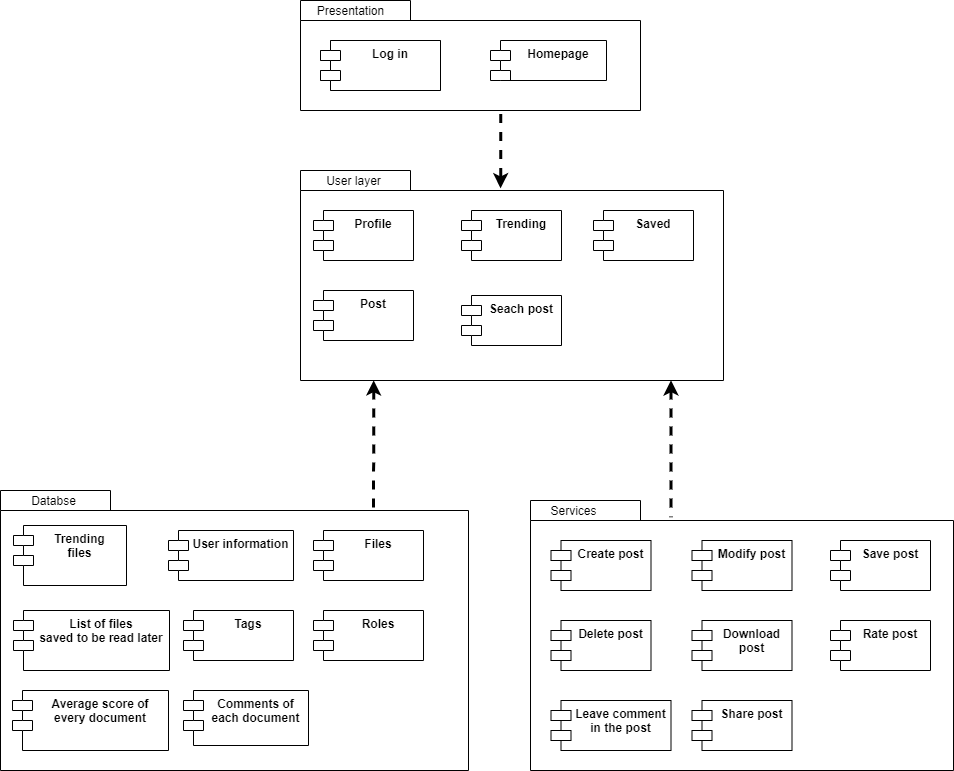

The diagram above was exported from draw.io. Its source (the exported page's mxGraphModel, read from the mxfile embedded in the PNG):
<mxGraphModel dx="2585" dy="1045" grid="1" gridSize="10" guides="1" tooltips="1" connect="1" arrows="1" fold="1" page="1" pageScale="1" pageWidth="827" pageHeight="1169" math="0" shadow="0">
  <root>
    <mxCell id="0" />
    <mxCell id="1" parent="0" />
    <mxCell id="91" value="" style="group" vertex="1" connectable="0" parent="1">
      <mxGeometry x="390" y="520" width="423" height="270" as="geometry" />
    </mxCell>
    <mxCell id="87" value="" style="shape=folder;fontStyle=1;spacingTop=10;tabWidth=110;tabHeight=20;tabPosition=left;html=1;fillColor=#FFFFFF;strokeColor=#000000;" vertex="1" parent="91">
      <mxGeometry width="423" height="270" as="geometry" />
    </mxCell>
    <mxCell id="27" value="Delete post" style="shape=module;align=left;spacingLeft=20;align=center;verticalAlign=top;strokeColor=#000000;fillColor=#FFFFFF;fontColor=#000000;fontStyle=1" parent="91" vertex="1">
      <mxGeometry x="20.5" y="120" width="100" height="50" as="geometry" />
    </mxCell>
    <mxCell id="28" value="Modify post" style="shape=module;align=left;spacingLeft=20;align=center;verticalAlign=top;strokeColor=#000000;fillColor=#FFFFFF;fontColor=#000000;fontStyle=1" parent="91" vertex="1">
      <mxGeometry x="161.5" y="40" width="100" height="50" as="geometry" />
    </mxCell>
    <mxCell id="42" value="Rate post" style="shape=module;align=left;spacingLeft=20;align=center;verticalAlign=top;strokeColor=#000000;fillColor=#FFFFFF;fontColor=#000000;fontStyle=1" parent="91" vertex="1">
      <mxGeometry x="300" y="120" width="100" height="50" as="geometry" />
    </mxCell>
    <mxCell id="43" value="Leave comment&#10;in the post" style="shape=module;align=left;spacingLeft=20;align=center;verticalAlign=top;strokeColor=#000000;fillColor=#FFFFFF;fontColor=#000000;fontStyle=1" parent="91" vertex="1">
      <mxGeometry x="20.5" y="200" width="120" height="50" as="geometry" />
    </mxCell>
    <mxCell id="44" value="Save post" style="shape=module;align=left;spacingLeft=20;align=center;verticalAlign=top;strokeColor=#000000;fillColor=#FFFFFF;fontColor=#000000;fontStyle=1" parent="91" vertex="1">
      <mxGeometry x="300" y="40" width="100" height="50" as="geometry" />
    </mxCell>
    <mxCell id="45" value="Download&#10;post" style="shape=module;align=left;spacingLeft=20;align=center;verticalAlign=top;strokeColor=#000000;fillColor=#FFFFFF;fontColor=#000000;fontStyle=1" parent="91" vertex="1">
      <mxGeometry x="161.5" y="120" width="100" height="50" as="geometry" />
    </mxCell>
    <mxCell id="88" value="&lt;font color=&quot;#000000&quot;&gt;Services&lt;/font&gt;" style="text;html=1;align=center;verticalAlign=middle;resizable=0;points=[];autosize=1;fontColor=#FFFFFF;" vertex="1" parent="91">
      <mxGeometry x="13" width="60" height="20" as="geometry" />
    </mxCell>
    <mxCell id="89" value="Create post" style="shape=module;align=left;spacingLeft=20;align=center;verticalAlign=top;strokeColor=#000000;fillColor=#FFFFFF;fontColor=#000000;fontStyle=1" vertex="1" parent="91">
      <mxGeometry x="20.5" y="40" width="100" height="50" as="geometry" />
    </mxCell>
    <mxCell id="90" value="Share post" style="shape=module;align=left;spacingLeft=20;align=center;verticalAlign=top;strokeColor=#000000;fillColor=#FFFFFF;fontColor=#000000;fontStyle=1" vertex="1" parent="91">
      <mxGeometry x="161.5" y="200" width="100" height="50" as="geometry" />
    </mxCell>
    <mxCell id="92" value="" style="group" vertex="1" connectable="0" parent="1">
      <mxGeometry x="160" y="190" width="423" height="210" as="geometry" />
    </mxCell>
    <mxCell id="77" value="" style="shape=folder;fontStyle=1;spacingTop=10;tabWidth=110;tabHeight=20;tabPosition=left;html=1;fillColor=#FFFFFF;strokeColor=#000000;" vertex="1" parent="92">
      <mxGeometry width="423" height="210" as="geometry" />
    </mxCell>
    <mxCell id="8" value="Seach post" style="shape=module;align=left;spacingLeft=20;align=center;verticalAlign=top;fillColor=#FFFFFF;strokeColor=#000000;fontColor=#000000;fontStyle=1" parent="92" vertex="1">
      <mxGeometry x="161" y="125" width="100" height="50" as="geometry" />
    </mxCell>
    <mxCell id="15" value="Profile" style="shape=module;align=left;spacingLeft=20;align=center;verticalAlign=top;fillColor=#FFFFFF;strokeColor=#000000;fontColor=#000000;fontStyle=1" parent="92" vertex="1">
      <mxGeometry x="13" y="40" width="100" height="50" as="geometry" />
    </mxCell>
    <mxCell id="18" value="Trending" style="shape=module;align=left;spacingLeft=20;align=center;verticalAlign=top;fillColor=#FFFFFF;strokeColor=#000000;fontColor=#000000;fontStyle=1" parent="92" vertex="1">
      <mxGeometry x="161" y="40" width="100" height="50" as="geometry" />
    </mxCell>
    <mxCell id="20" value="Saved" style="shape=module;align=left;spacingLeft=20;align=center;verticalAlign=top;fillColor=#FFFFFF;strokeColor=#000000;fontColor=#000000;fontStyle=1" parent="92" vertex="1">
      <mxGeometry x="293" y="40" width="100" height="50" as="geometry" />
    </mxCell>
    <mxCell id="22" value="Post" style="shape=module;align=left;spacingLeft=20;align=center;verticalAlign=top;fillColor=#FFFFFF;strokeColor=#000000;fontColor=#000000;fontStyle=1" parent="92" vertex="1">
      <mxGeometry x="13" y="120" width="100" height="50" as="geometry" />
    </mxCell>
    <mxCell id="78" value="&lt;font color=&quot;#000000&quot;&gt;User layer&lt;/font&gt;" style="text;html=1;align=center;verticalAlign=middle;resizable=0;points=[];autosize=1;fontColor=#FFFFFF;" vertex="1" parent="92">
      <mxGeometry x="18" width="70" height="20" as="geometry" />
    </mxCell>
    <mxCell id="93" value="" style="group" vertex="1" connectable="0" parent="1">
      <mxGeometry x="-140" y="510" width="468" height="280" as="geometry" />
    </mxCell>
    <mxCell id="79" value="" style="shape=folder;fontStyle=1;spacingTop=10;tabWidth=110;tabHeight=20;tabPosition=left;html=1;fillColor=#FFFFFF;strokeColor=#000000;" vertex="1" parent="93">
      <mxGeometry width="468" height="280" as="geometry" />
    </mxCell>
    <mxCell id="16" value="User information" style="shape=module;align=left;spacingLeft=20;align=center;verticalAlign=top;fillColor=#FFFFFF;strokeColor=#000000;fontColor=#000000;fontStyle=1" parent="93" vertex="1">
      <mxGeometry x="168" y="40" width="125" height="50" as="geometry" />
    </mxCell>
    <mxCell id="17" value="Trending &#10;files" style="shape=module;align=left;spacingLeft=20;align=center;verticalAlign=top;fillColor=#FFFFFF;strokeColor=#000000;fontColor=#000000;fontStyle=1" parent="93" vertex="1">
      <mxGeometry x="13" y="35" width="113" height="60" as="geometry" />
    </mxCell>
    <mxCell id="21" value="List of files &#10;saved to be read later" style="shape=module;align=left;spacingLeft=20;align=center;verticalAlign=top;fillColor=#FFFFFF;strokeColor=#000000;fontColor=#000000;fontStyle=1" parent="93" vertex="1">
      <mxGeometry x="13" y="120" width="156" height="60" as="geometry" />
    </mxCell>
    <mxCell id="80" value="&lt;font color=&quot;#000000&quot;&gt;Databse&lt;/font&gt;" style="text;html=1;align=center;verticalAlign=middle;resizable=0;points=[];autosize=1;fontColor=#FFFFFF;" vertex="1" parent="93">
      <mxGeometry x="23" width="60" height="20" as="geometry" />
    </mxCell>
    <mxCell id="81" value="Tags" style="shape=module;align=left;spacingLeft=20;align=center;verticalAlign=top;fillColor=#FFFFFF;strokeColor=#000000;fontColor=#000000;fontStyle=1" vertex="1" parent="93">
      <mxGeometry x="183" y="120" width="110" height="50" as="geometry" />
    </mxCell>
    <mxCell id="82" value="Files" style="shape=module;align=left;spacingLeft=20;align=center;verticalAlign=top;fillColor=#FFFFFF;strokeColor=#000000;fontColor=#000000;fontStyle=1" vertex="1" parent="93">
      <mxGeometry x="313" y="40" width="110" height="50" as="geometry" />
    </mxCell>
    <mxCell id="83" value="Roles" style="shape=module;align=left;spacingLeft=20;align=center;verticalAlign=top;fillColor=#FFFFFF;strokeColor=#000000;fontColor=#000000;fontStyle=1" vertex="1" parent="93">
      <mxGeometry x="313" y="120" width="110" height="50" as="geometry" />
    </mxCell>
    <mxCell id="85" value="Average score of&#10;every document" style="shape=module;align=left;spacingLeft=20;align=center;verticalAlign=top;fillColor=#FFFFFF;strokeColor=#000000;fontColor=#000000;fontStyle=1" vertex="1" parent="93">
      <mxGeometry x="12" y="200" width="156" height="60" as="geometry" />
    </mxCell>
    <mxCell id="86" value="Comments of&#10;each document" style="shape=module;align=left;spacingLeft=20;align=center;verticalAlign=top;fillColor=#FFFFFF;strokeColor=#000000;fontColor=#000000;fontStyle=1" vertex="1" parent="93">
      <mxGeometry x="183" y="200" width="125" height="55" as="geometry" />
    </mxCell>
    <mxCell id="94" value="" style="group" vertex="1" connectable="0" parent="1">
      <mxGeometry x="160" y="20" width="340" height="110" as="geometry" />
    </mxCell>
    <mxCell id="2" value="" style="shape=folder;fontStyle=1;spacingTop=10;tabWidth=110;tabHeight=20;tabPosition=left;html=1;fillColor=#FFFFFF;strokeColor=#000000;" parent="94" vertex="1">
      <mxGeometry width="340" height="110" as="geometry" />
    </mxCell>
    <mxCell id="3" value="Log In o &#10;Inicio de sesión" style="shape=module;align=left;spacingLeft=20;align=center;verticalAlign=top;fillColor=#FFFFFF;strokeColor=#000000;fontColor=#000000;" parent="94" vertex="1">
      <mxGeometry x="20" y="40" width="120" height="50" as="geometry" />
    </mxCell>
    <mxCell id="14" value="Log in" style="shape=module;align=left;spacingLeft=20;align=center;verticalAlign=top;fillColor=#FFFFFF;strokeColor=#000000;fontColor=#000000;fontStyle=1" parent="94" vertex="1">
      <mxGeometry x="20" y="40" width="120" height="50" as="geometry" />
    </mxCell>
    <mxCell id="19" value="Homepage" style="shape=module;align=left;spacingLeft=20;align=center;verticalAlign=top;fillColor=#FFFFFF;strokeColor=#000000;fontColor=#000000;fontStyle=1" parent="94" vertex="1">
      <mxGeometry x="190" y="40" width="116" height="40" as="geometry" />
    </mxCell>
    <mxCell id="76" value="&lt;font color=&quot;#000000&quot;&gt;Presentation&lt;/font&gt;" style="text;html=1;align=center;verticalAlign=middle;resizable=0;points=[];autosize=1;fontColor=#FFFFFF;" vertex="1" parent="94">
      <mxGeometry x="10" width="80" height="20" as="geometry" />
    </mxCell>
    <mxCell id="96" style="edgeStyle=orthogonalEdgeStyle;rounded=0;orthogonalLoop=1;jettySize=auto;html=1;entryX=0.473;entryY=0.085;entryDx=0;entryDy=0;entryPerimeter=0;fontColor=#FFFFFF;endArrow=classic;endFill=1;dashed=1;strokeWidth=3;strokeColor=#000000;exitX=0.589;exitY=1.031;exitDx=0;exitDy=0;exitPerimeter=0;" edge="1" parent="1" source="2" target="77">
      <mxGeometry relative="1" as="geometry" />
    </mxCell>
    <mxCell id="97" style="edgeStyle=orthogonalEdgeStyle;rounded=0;orthogonalLoop=1;jettySize=auto;html=1;fontColor=#FFFFFF;endArrow=none;endFill=0;dashed=1;strokeWidth=3;strokeColor=#000000;exitX=0.876;exitY=0.999;exitDx=0;exitDy=0;exitPerimeter=0;entryX=0.332;entryY=0.062;entryDx=0;entryDy=0;entryPerimeter=0;startArrow=classic;startFill=1;" edge="1" parent="1" source="77" target="87">
      <mxGeometry relative="1" as="geometry">
        <mxPoint x="540" y="480" as="sourcePoint" />
        <mxPoint x="533" y="541" as="targetPoint" />
      </mxGeometry>
    </mxCell>
    <mxCell id="98" style="edgeStyle=orthogonalEdgeStyle;rounded=0;orthogonalLoop=1;jettySize=auto;html=1;fontColor=#FFFFFF;endArrow=none;endFill=0;dashed=1;strokeWidth=3;strokeColor=#000000;exitX=0.173;exitY=0.999;exitDx=0;exitDy=0;exitPerimeter=0;startArrow=classic;startFill=1;" edge="1" parent="1" source="77">
      <mxGeometry relative="1" as="geometry">
        <mxPoint x="240" y="470" as="sourcePoint" />
        <mxPoint x="233" y="530" as="targetPoint" />
      </mxGeometry>
    </mxCell>
  </root>
</mxGraphModel>